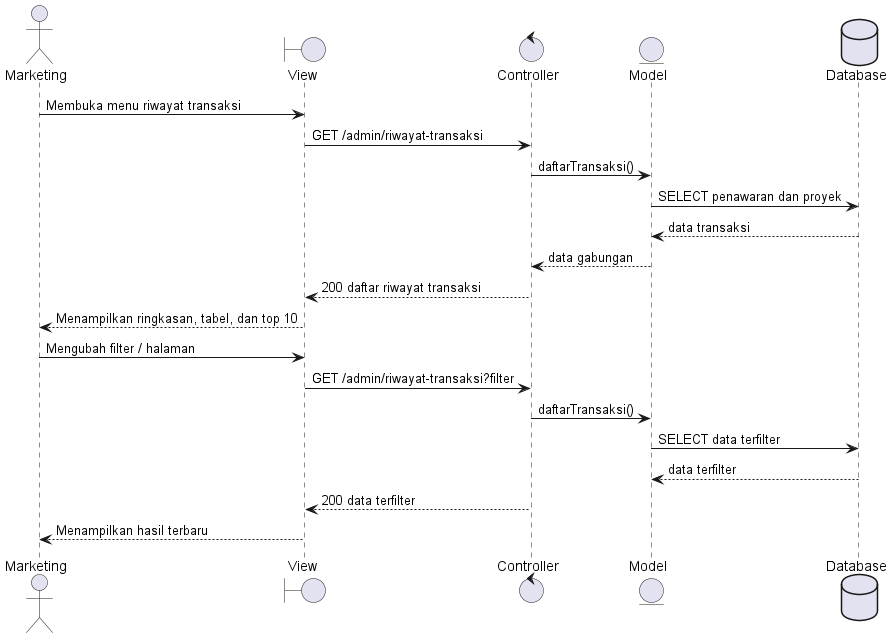

The diagram above was rendered by PlantUML. Its source (embedded in the PNG):
@startuml
actor Marketing
boundary View
control Controller
entity Model
database Database
Marketing -> View : Membuka menu riwayat transaksi
View -> Controller : GET /admin/riwayat-transaksi
Controller -> Model : daftarTransaksi()
Model -> Database : SELECT penawaran dan proyek
Database --> Model : data transaksi
Model --> Controller : data gabungan
Controller --> View : 200 daftar riwayat transaksi
View --> Marketing : Menampilkan ringkasan, tabel, dan top 10
Marketing -> View : Mengubah filter / halaman
View -> Controller : GET /admin/riwayat-transaksi?filter
Controller -> Model : daftarTransaksi()
Model -> Database : SELECT data terfilter
Database --> Model : data terfilter
Controller --> View : 200 data terfilter
View --> Marketing : Menampilkan hasil terbaru
@enduml